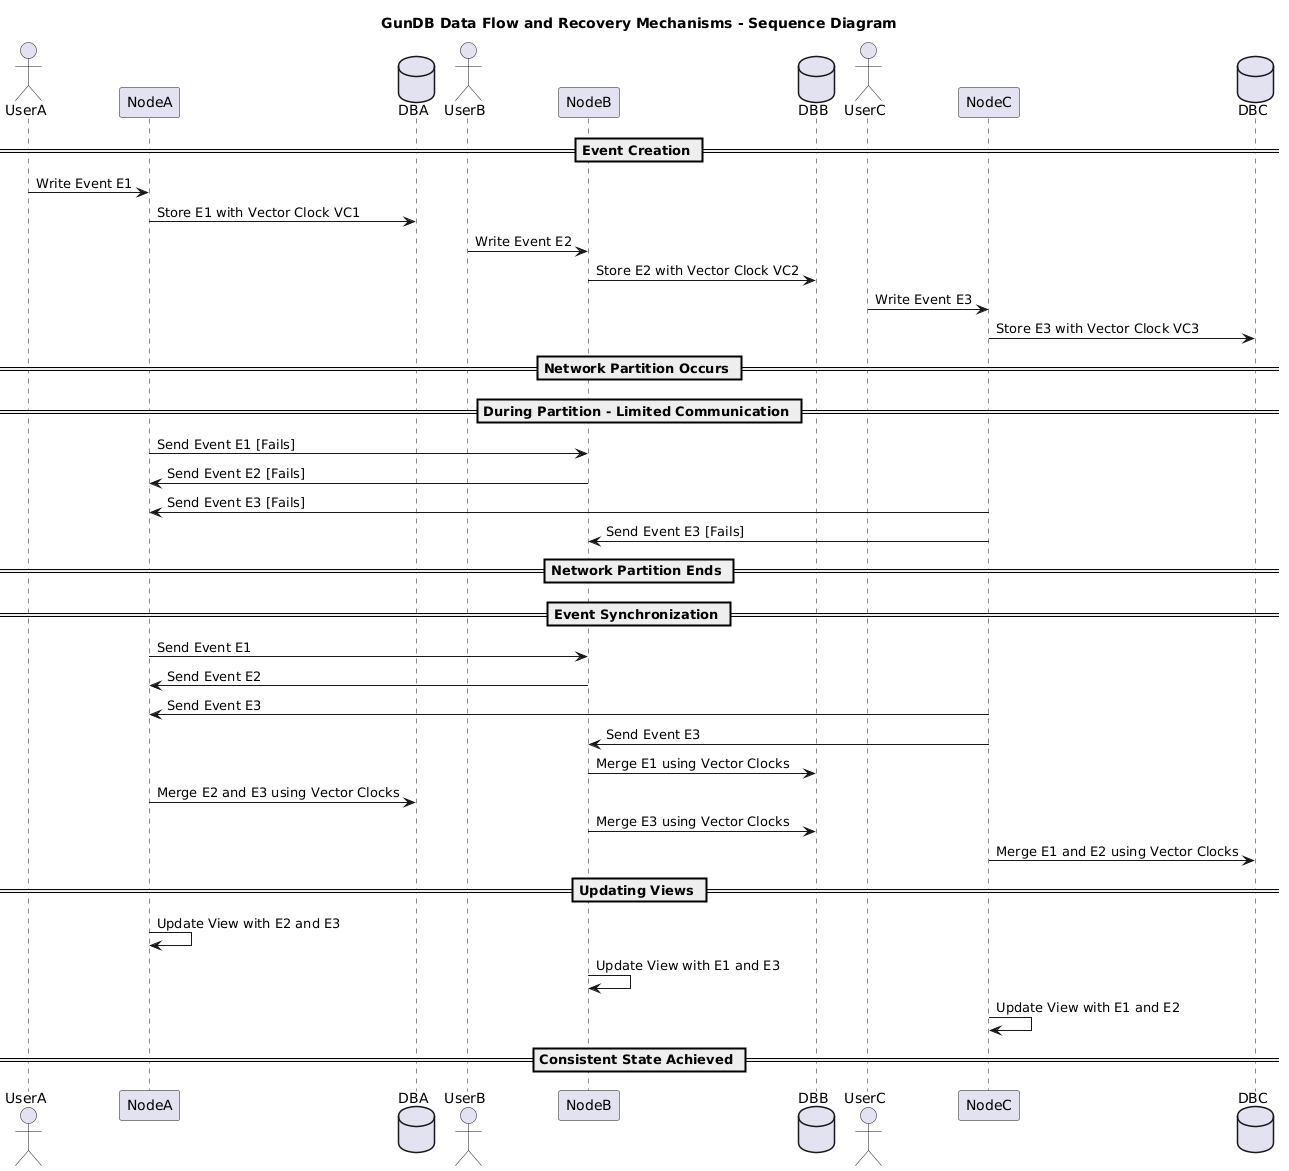

The diagram above was rendered by PlantUML. Its source (embedded in the PNG):
@startuml
title GunDB Data Flow and Recovery Mechanisms - Sequence Diagram

' Participants
actor UserA
participant NodeA
database DBA

actor UserB
participant NodeB
database DBB

actor UserC
participant NodeC
database DBC

== Event Creation ==

UserA -> NodeA: Write Event E1
NodeA -> DBA: Store E1 with Vector Clock VC1

UserB -> NodeB: Write Event E2
NodeB -> DBB: Store E2 with Vector Clock VC2

UserC -> NodeC: Write Event E3
NodeC -> DBC: Store E3 with Vector Clock VC3

== Network Partition Occurs ==

== During Partition - Limited Communication ==

NodeA -> NodeB: Send Event E1 [Fails]
NodeB -> NodeA: Send Event E2 [Fails]
NodeC -> NodeA: Send Event E3 [Fails]
NodeC -> NodeB: Send Event E3 [Fails]

== Network Partition Ends ==

== Event Synchronization ==

NodeA -> NodeB: Send Event E1
NodeB -> NodeA: Send Event E2
NodeC -> NodeA: Send Event E3
NodeC -> NodeB: Send Event E3

NodeB -> DBB: Merge E1 using Vector Clocks
NodeA -> DBA: Merge E2 and E3 using Vector Clocks
NodeB -> DBB: Merge E3 using Vector Clocks
NodeC -> DBC: Merge E1 and E2 using Vector Clocks

== Updating Views ==

NodeA -> NodeA: Update View with E2 and E3
NodeB -> NodeB: Update View with E1 and E3
NodeC -> NodeC: Update View with E1 and E2

== Consistent State Achieved ==
@enduml